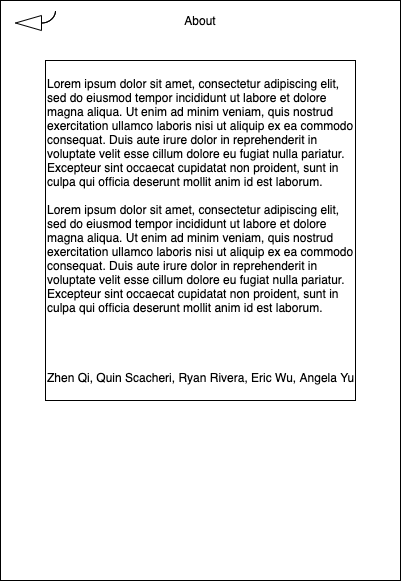

The diagram above was exported from draw.io. Its source (the exported page's mxGraphModel, read from the mxfile embedded in the PNG):
<mxGraphModel dx="1186" dy="455" grid="1" gridSize="10" guides="1" tooltips="1" connect="1" arrows="1" fold="1" page="1" pageScale="1" pageWidth="850" pageHeight="1100" math="0" shadow="0">
  <root>
    <mxCell id="IfVtFUR9yFJo_75aBnYu-0" />
    <mxCell id="IfVtFUR9yFJo_75aBnYu-1" parent="IfVtFUR9yFJo_75aBnYu-0" />
    <mxCell id="zx6X639n6iEkPU6jEqmN-0" value="" style="rounded=0;whiteSpace=wrap;html=1;" parent="IfVtFUR9yFJo_75aBnYu-1" vertex="1">
      <mxGeometry x="225" y="120" width="400" height="580" as="geometry" />
    </mxCell>
    <mxCell id="Z-TP0xniOOqJn8dKq8DA-4" value="Lorem ipsum dolor sit amet, consectetur adipiscing elit, sed do eiusmod tempor incididunt ut labore et dolore magna aliqua. Ut enim ad minim veniam, quis nostrud exercitation ullamco laboris nisi ut aliquip ex ea commodo consequat. Duis aute irure dolor in reprehenderit in voluptate velit esse cillum dolore eu fugiat nulla pariatur. Excepteur sint occaecat cupidatat non proident, sunt in culpa qui officia deserunt mollit anim id est laborum.&lt;br&gt;&lt;br&gt;Lorem ipsum dolor sit amet, consectetur adipiscing elit, sed do eiusmod tempor incididunt ut labore et dolore magna aliqua. Ut enim ad minim veniam, quis nostrud exercitation ullamco laboris nisi ut aliquip ex ea commodo consequat. Duis aute irure dolor in reprehenderit in voluptate velit esse cillum dolore eu fugiat nulla pariatur. Excepteur sint occaecat cupidatat non proident, sunt in culpa qui officia deserunt mollit anim id est laborum.&lt;br&gt;&lt;br&gt;&lt;br&gt;&lt;br&gt;&lt;br&gt;Zhen Qi, Quin Scacheri, Ryan Rivera, Eric Wu, Angela Yu" style="rounded=0;whiteSpace=wrap;html=1;align=left;" parent="IfVtFUR9yFJo_75aBnYu-1" vertex="1">
      <mxGeometry x="270" y="180" width="310" height="340" as="geometry" />
    </mxCell>
    <mxCell id="E3baqxeWRDvtG2tDpOaA-0" value="About" style="text;html=1;strokeColor=none;fillColor=none;align=center;verticalAlign=middle;whiteSpace=wrap;rounded=0;" parent="IfVtFUR9yFJo_75aBnYu-1" vertex="1">
      <mxGeometry x="405" y="130" width="40" height="20" as="geometry" />
    </mxCell>
    <mxCell id="E3baqxeWRDvtG2tDpOaA-1" value="" style="html=1;shadow=0;dashed=0;align=center;verticalAlign=middle;shape=mxgraph.arrows2.jumpInArrow;dy=0;dx=26;arrowHead=15;direction=west;" parent="IfVtFUR9yFJo_75aBnYu-1" vertex="1">
      <mxGeometry x="240" y="130" width="40" height="20" as="geometry" />
    </mxCell>
  </root>
</mxGraphModel>